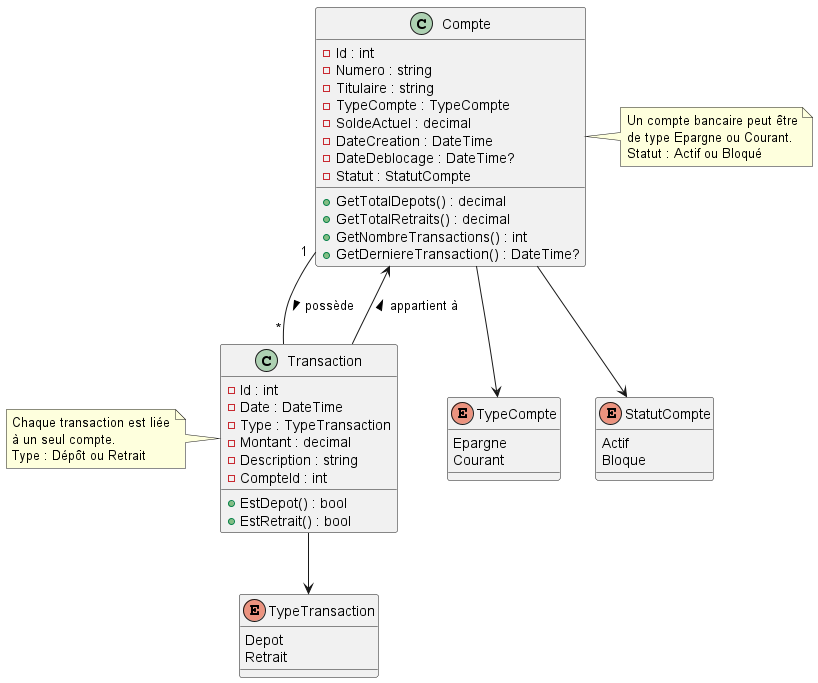

The diagram above was rendered by PlantUML. Its source (embedded in the PNG):
@startuml Diagramme de Classes - BanqueApp

' Énumérations
enum TypeCompte {
  Epargne
  Courant
}

enum StatutCompte {
  Actif
  Bloque
}

enum TypeTransaction {
  Depot
  Retrait
}

' Classe Compte
class Compte {
  - Id : int
  - Numero : string
  - Titulaire : string
  - TypeCompte : TypeCompte
  - SoldeActuel : decimal
  - DateCreation : DateTime
  - DateDeblocage : DateTime?
  - Statut : StatutCompte
  __
  + GetTotalDepots() : decimal
  + GetTotalRetraits() : decimal
  + GetNombreTransactions() : int
  + GetDerniereTransaction() : DateTime?
}

' Classe Transaction
class Transaction {
  - Id : int
  - Date : DateTime
  - Type : TypeTransaction
  - Montant : decimal
  - Description : string
  - CompteId : int
  __
  + EstDepot() : bool
  + EstRetrait() : bool
}

' Relations
Compte "1" -- "*" Transaction : possède >
Compte --> TypeCompte
Compte --> StatutCompte
Transaction --> TypeTransaction
Transaction --> Compte : appartient à >

' Notes
note right of Compte
  Un compte bancaire peut être
  de type Epargne ou Courant.
  Statut : Actif ou Bloqué
end note

note left of Transaction
  Chaque transaction est liée
  à un seul compte.
  Type : Dépôt ou Retrait
end note

@enduml